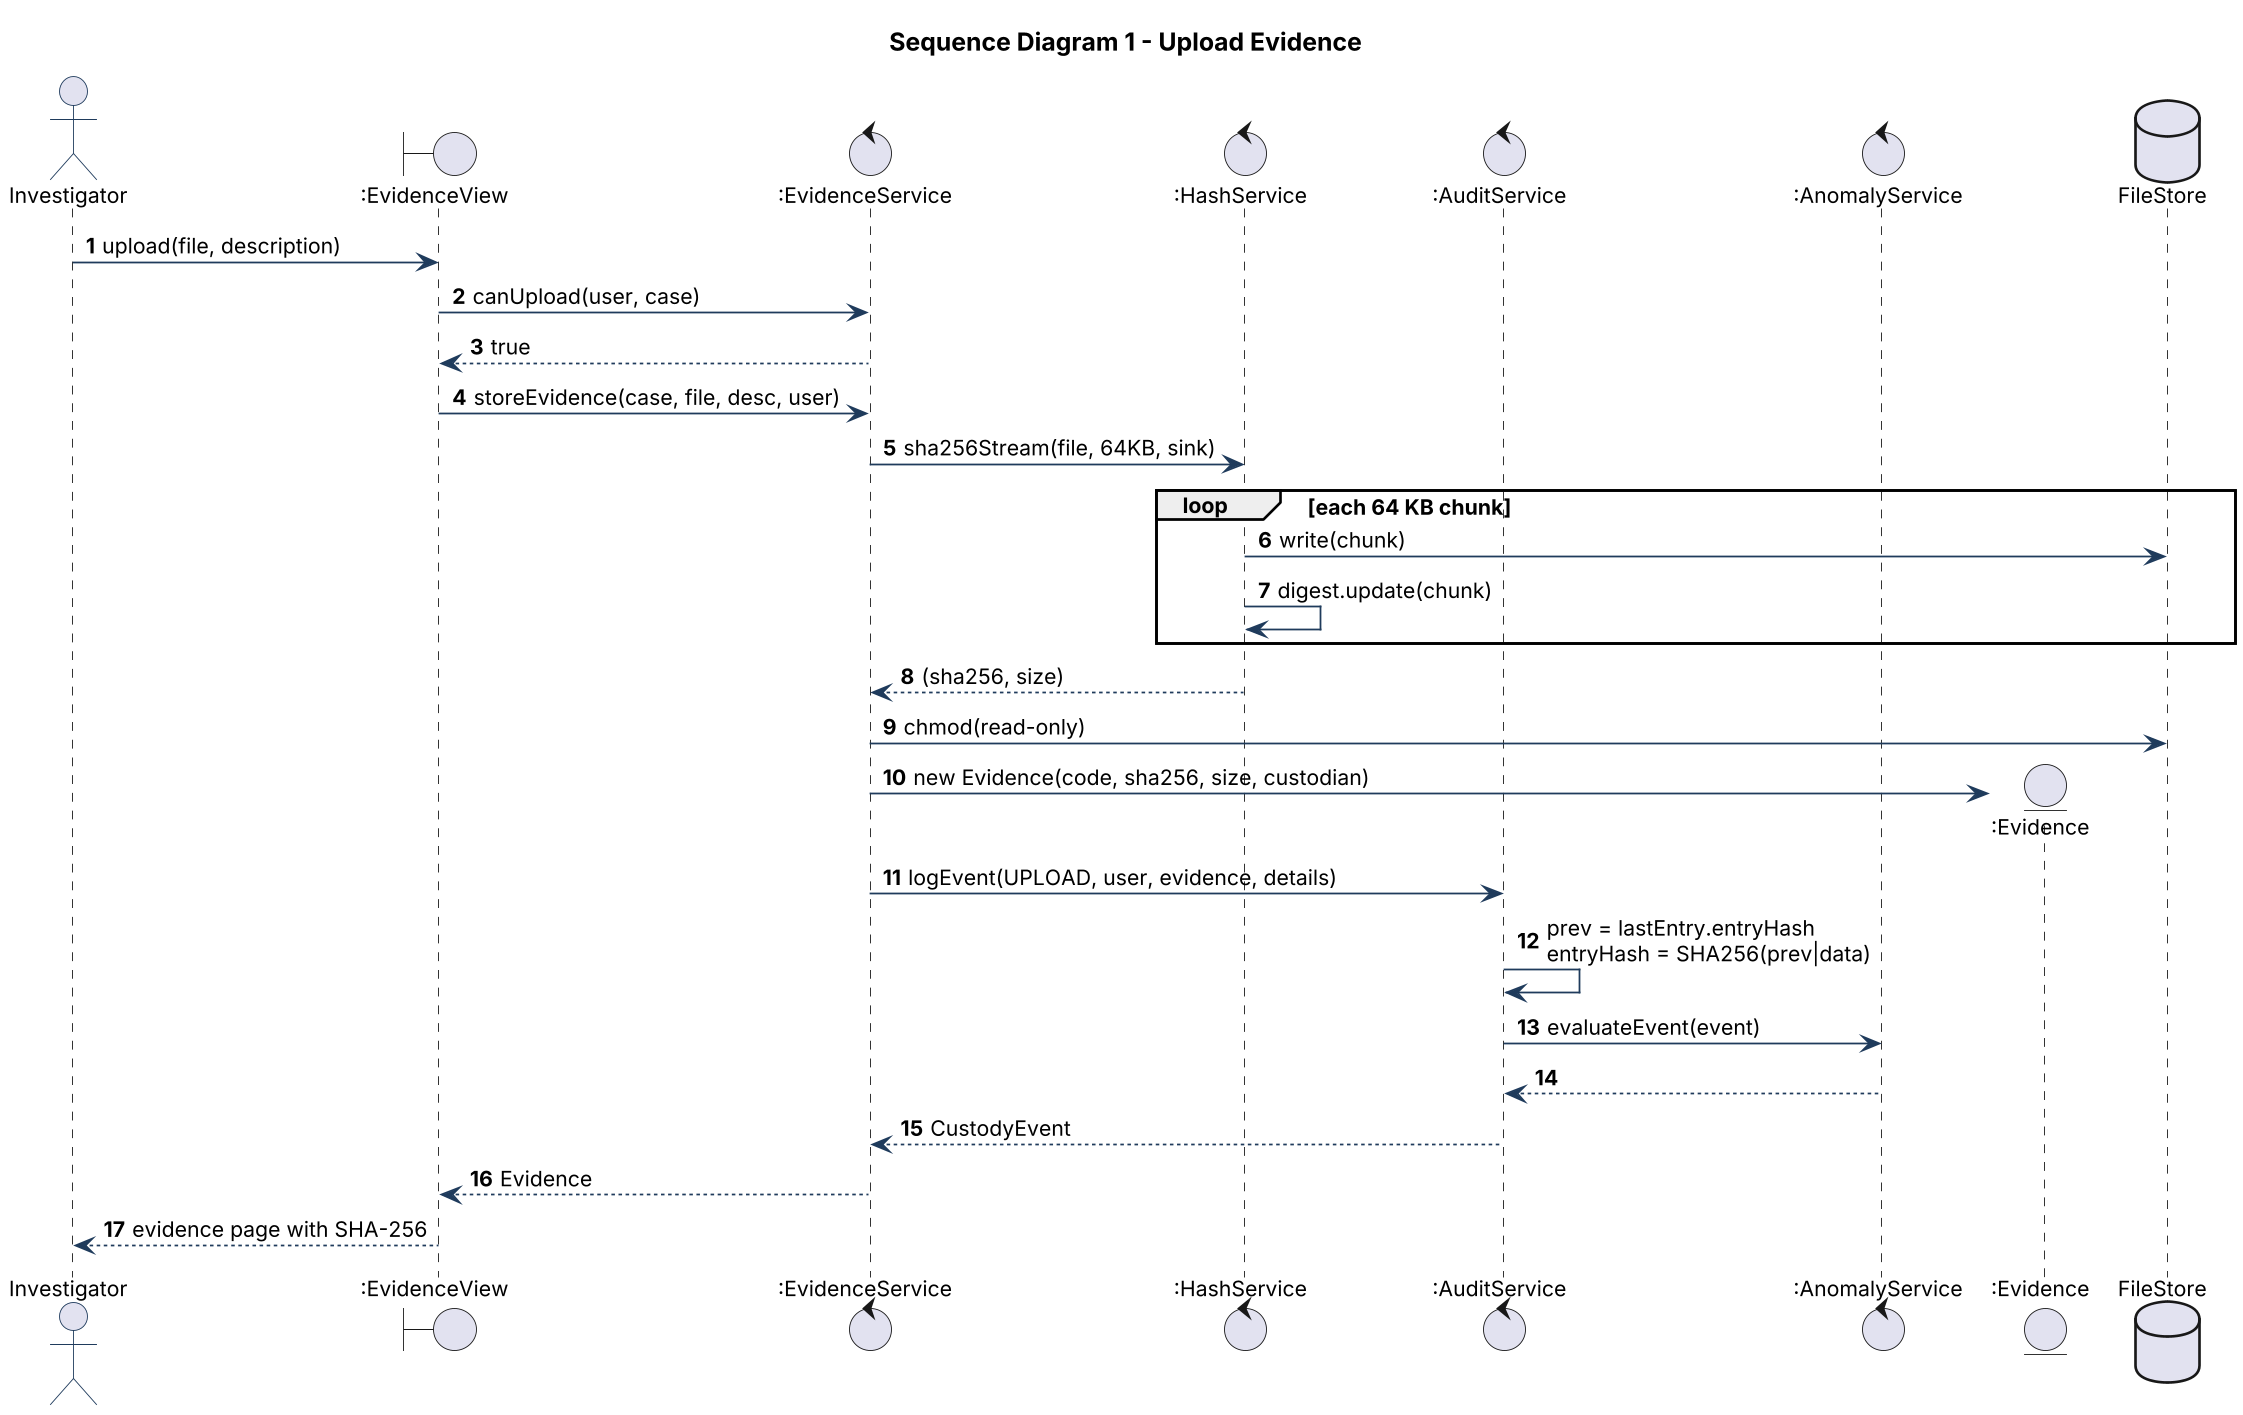

The diagram above was rendered by PlantUML. Its source (embedded in the PNG):
@startuml
!include style.iuml
autonumber
title Sequence Diagram 1 - Upload Evidence
actor Investigator
boundary ":EvidenceView" as V
control ":EvidenceService" as ES
control ":HashService" as HS
control ":AuditService" as AS
control ":AnomalyService" as AN
entity ":Evidence" as E
database "FileStore" as FS
Investigator -> V : upload(file, description)
V -> ES : canUpload(user, case)
ES --> V : true
V -> ES : storeEvidence(case, file, desc, user)
ES -> HS : sha256Stream(file, 64KB, sink)
loop each 64 KB chunk
  HS -> FS : write(chunk)
  HS -> HS : digest.update(chunk)
end
HS --> ES : (sha256, size)
ES -> FS : chmod(read-only)
ES -> E ** : new Evidence(code, sha256, size, custodian)
ES -> AS : logEvent(UPLOAD, user, evidence, details)
AS -> AS : prev = lastEntry.entryHash\nentryHash = SHA256(prev|data)
AS -> AN : evaluateEvent(event)
AN --> AS
AS --> ES : CustodyEvent
ES --> V : Evidence
V --> Investigator : evidence page with SHA-256
@enduml